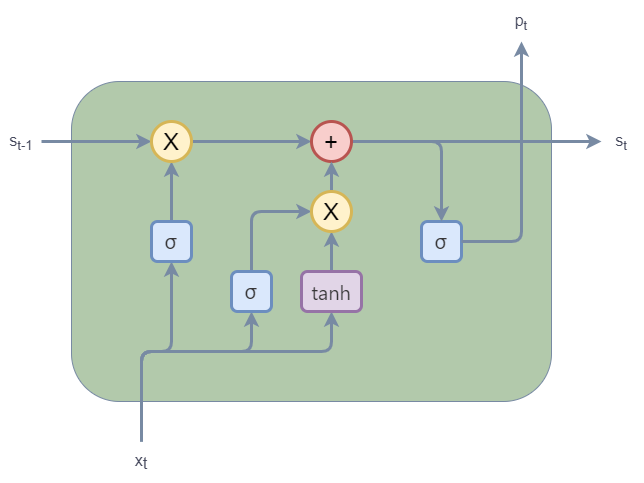

The diagram above was exported from draw.io. Its source (the exported page's mxGraphModel, read from the mxfile embedded in the PNG):
<mxGraphModel dx="657" dy="1131" grid="1" gridSize="10" guides="1" tooltips="1" connect="1" arrows="1" fold="1" page="1" pageScale="1" pageWidth="827" pageHeight="1169" math="0" shadow="0">
  <root>
    <mxCell id="0" />
    <mxCell id="MDFW_g1bZY92YeOooaLe-7" value="Background" parent="0" />
    <mxCell id="MDFW_g1bZY92YeOooaLe-8" value="" style="whiteSpace=wrap;html=1;fillColor=#B2C9AB;strokeColor=#788AA3;fontColor=#46495D;rounded=1;" parent="MDFW_g1bZY92YeOooaLe-7" vertex="1">
      <mxGeometry x="110" y="120" width="480" height="320" as="geometry" />
    </mxCell>
    <mxCell id="QiV0S7Ck5xI2XF0pxTpu-5" value="&lt;font&gt;&lt;span style=&quot;color: rgb(55 , 54 , 55)&quot;&gt;&lt;font style=&quot;font-size: 20px&quot;&gt;σ&lt;/font&gt;&lt;/span&gt;&lt;br&gt;&lt;/font&gt;" style="whiteSpace=wrap;html=1;fillColor=#dae8fc;strokeColor=#6c8ebf;rounded=1;strokeWidth=3;" vertex="1" parent="MDFW_g1bZY92YeOooaLe-7">
      <mxGeometry x="460" y="260" width="40" height="40" as="geometry" />
    </mxCell>
    <mxCell id="1" value="Foreground" parent="0" />
    <mxCell id="MDFW_g1bZY92YeOooaLe-15" style="edgeStyle=orthogonalEdgeStyle;orthogonalLoop=1;jettySize=auto;html=1;strokeColor=#788AA3;fontColor=#46495D;strokeWidth=3;" parent="1" source="MDFW_g1bZY92YeOooaLe-3" target="MDFW_g1bZY92YeOooaLe-13" edge="1">
      <mxGeometry relative="1" as="geometry" />
    </mxCell>
    <mxCell id="MDFW_g1bZY92YeOooaLe-3" value="&lt;font style=&quot;font-size: 16px&quot;&gt;s&lt;sub&gt;t-1&lt;/sub&gt;&lt;/font&gt;" style="text;html=1;strokeColor=none;fillColor=none;align=center;verticalAlign=middle;whiteSpace=wrap;fontColor=#46495D;rounded=1;strokeWidth=3;" parent="1" vertex="1">
      <mxGeometry x="40" y="160" width="40" height="40" as="geometry" />
    </mxCell>
    <mxCell id="MDFW_g1bZY92YeOooaLe-12" style="edgeStyle=orthogonalEdgeStyle;orthogonalLoop=1;jettySize=auto;html=1;strokeColor=#788AA3;fontColor=#46495D;strokeWidth=3;" parent="1" source="MDFW_g1bZY92YeOooaLe-5" target="MDFW_g1bZY92YeOooaLe-10" edge="1">
      <mxGeometry relative="1" as="geometry">
        <mxPoint x="180" y="430" as="targetPoint" />
      </mxGeometry>
    </mxCell>
    <mxCell id="MDFW_g1bZY92YeOooaLe-20" style="edgeStyle=orthogonalEdgeStyle;orthogonalLoop=1;jettySize=auto;html=1;strokeColor=#788AA3;fontColor=#46495D;strokeWidth=3;" parent="1" source="MDFW_g1bZY92YeOooaLe-5" target="MDFW_g1bZY92YeOooaLe-18" edge="1">
      <mxGeometry relative="1" as="geometry">
        <Array as="points">
          <mxPoint x="180" y="390" />
          <mxPoint x="290" y="390" />
        </Array>
      </mxGeometry>
    </mxCell>
    <mxCell id="MDFW_g1bZY92YeOooaLe-21" style="edgeStyle=orthogonalEdgeStyle;orthogonalLoop=1;jettySize=auto;html=1;strokeColor=#788AA3;fontColor=#46495D;strokeWidth=3;" parent="1" source="MDFW_g1bZY92YeOooaLe-5" target="MDFW_g1bZY92YeOooaLe-19" edge="1">
      <mxGeometry relative="1" as="geometry">
        <Array as="points">
          <mxPoint x="180" y="390" />
          <mxPoint x="370" y="390" />
        </Array>
      </mxGeometry>
    </mxCell>
    <mxCell id="MDFW_g1bZY92YeOooaLe-5" value="&lt;font style=&quot;font-size: 16px&quot;&gt;x&lt;/font&gt;&lt;sub style=&quot;font-size: 16px&quot;&gt;&lt;font style=&quot;font-size: 16px&quot;&gt;t&lt;/font&gt;&lt;br&gt;&lt;/sub&gt;" style="text;html=1;strokeColor=none;fillColor=none;align=center;verticalAlign=middle;whiteSpace=wrap;fontColor=#46495D;rounded=1;strokeWidth=3;" parent="1" vertex="1">
      <mxGeometry x="160" y="480" width="40" height="40" as="geometry" />
    </mxCell>
    <mxCell id="MDFW_g1bZY92YeOooaLe-14" style="edgeStyle=orthogonalEdgeStyle;orthogonalLoop=1;jettySize=auto;html=1;strokeColor=#788AA3;fontColor=#46495D;strokeWidth=3;" parent="1" source="MDFW_g1bZY92YeOooaLe-10" target="MDFW_g1bZY92YeOooaLe-13" edge="1">
      <mxGeometry relative="1" as="geometry">
        <Array as="points">
          <mxPoint x="210" y="230" />
          <mxPoint x="210" y="230" />
        </Array>
      </mxGeometry>
    </mxCell>
    <mxCell id="MDFW_g1bZY92YeOooaLe-10" value="&lt;font&gt;&lt;span style=&quot;color: rgb(55 , 54 , 55)&quot;&gt;&lt;font style=&quot;font-size: 20px&quot;&gt;σ&lt;/font&gt;&lt;/span&gt;&lt;br&gt;&lt;/font&gt;" style="whiteSpace=wrap;html=1;fillColor=#dae8fc;strokeColor=#6c8ebf;rounded=1;strokeWidth=3;" parent="1" vertex="1">
      <mxGeometry x="190" y="260" width="40" height="40" as="geometry" />
    </mxCell>
    <mxCell id="MDFW_g1bZY92YeOooaLe-17" style="edgeStyle=orthogonalEdgeStyle;orthogonalLoop=1;jettySize=auto;html=1;strokeColor=#788AA3;fontColor=#46495D;strokeWidth=3;" parent="1" source="MDFW_g1bZY92YeOooaLe-13" target="MDFW_g1bZY92YeOooaLe-16" edge="1">
      <mxGeometry relative="1" as="geometry" />
    </mxCell>
    <mxCell id="MDFW_g1bZY92YeOooaLe-13" value="&lt;font style=&quot;font-size: 24px&quot;&gt;X&lt;/font&gt;" style="ellipse;whiteSpace=wrap;html=1;fillColor=#fff2cc;strokeColor=#d6b656;rounded=1;strokeWidth=3;" parent="1" vertex="1">
      <mxGeometry x="190" y="160" width="40" height="40" as="geometry" />
    </mxCell>
    <mxCell id="MDFW_g1bZY92YeOooaLe-30" style="edgeStyle=orthogonalEdgeStyle;orthogonalLoop=1;jettySize=auto;html=1;entryX=0;entryY=0.5;entryDx=0;entryDy=0;strokeColor=#788AA3;fontColor=#46495D;strokeWidth=3;" parent="1" source="MDFW_g1bZY92YeOooaLe-16" target="MDFW_g1bZY92YeOooaLe-27" edge="1">
      <mxGeometry relative="1" as="geometry">
        <Array as="points">
          <mxPoint x="530" y="180" />
          <mxPoint x="530" y="180" />
        </Array>
      </mxGeometry>
    </mxCell>
    <mxCell id="MDFW_g1bZY92YeOooaLe-32" style="edgeStyle=orthogonalEdgeStyle;orthogonalLoop=1;jettySize=auto;html=1;entryX=0.5;entryY=0;entryDx=0;entryDy=0;strokeColor=#788AA3;fontColor=#46495D;strokeWidth=3;" parent="1" source="MDFW_g1bZY92YeOooaLe-16" edge="1">
      <mxGeometry relative="1" as="geometry">
        <mxPoint x="480" y="260" as="targetPoint" />
      </mxGeometry>
    </mxCell>
    <mxCell id="MDFW_g1bZY92YeOooaLe-16" value="&lt;font style=&quot;font-size: 24px&quot;&gt;+&lt;/font&gt;" style="ellipse;whiteSpace=wrap;html=1;fillColor=#f8cecc;strokeColor=#b85450;rounded=1;strokeWidth=3;" parent="1" vertex="1">
      <mxGeometry x="350" y="160" width="40" height="40" as="geometry" />
    </mxCell>
    <mxCell id="MDFW_g1bZY92YeOooaLe-25" style="edgeStyle=orthogonalEdgeStyle;orthogonalLoop=1;jettySize=auto;html=1;entryX=0;entryY=0.5;entryDx=0;entryDy=0;strokeColor=#788AA3;fontColor=#46495D;strokeWidth=3;" parent="1" source="MDFW_g1bZY92YeOooaLe-18" target="MDFW_g1bZY92YeOooaLe-23" edge="1">
      <mxGeometry relative="1" as="geometry">
        <Array as="points">
          <mxPoint x="290" y="250" />
        </Array>
      </mxGeometry>
    </mxCell>
    <mxCell id="MDFW_g1bZY92YeOooaLe-18" value="&lt;font&gt;&lt;span style=&quot;color: rgb(55 , 54 , 55)&quot;&gt;&lt;font style=&quot;font-size: 20px&quot;&gt;σ&lt;/font&gt;&lt;/span&gt;&lt;br&gt;&lt;/font&gt;" style="whiteSpace=wrap;html=1;fillColor=#dae8fc;strokeColor=#6c8ebf;rounded=1;strokeWidth=3;" parent="1" vertex="1">
      <mxGeometry x="270" y="310" width="40" height="40" as="geometry" />
    </mxCell>
    <mxCell id="MDFW_g1bZY92YeOooaLe-24" style="edgeStyle=orthogonalEdgeStyle;orthogonalLoop=1;jettySize=auto;html=1;entryX=0.5;entryY=1;entryDx=0;entryDy=0;strokeColor=#788AA3;fontColor=#46495D;strokeWidth=3;" parent="1" source="MDFW_g1bZY92YeOooaLe-19" target="MDFW_g1bZY92YeOooaLe-23" edge="1">
      <mxGeometry relative="1" as="geometry" />
    </mxCell>
    <mxCell id="MDFW_g1bZY92YeOooaLe-19" value="&lt;font&gt;&lt;font color=&quot;#373637&quot; face=&quot;source sans pro, roboto, san francisco, segoe ui, sans-serif&quot; style=&quot;font-size: 20px&quot;&gt;tanh&lt;/font&gt;&lt;br&gt;&lt;/font&gt;" style="whiteSpace=wrap;html=1;fillColor=#e1d5e7;strokeColor=#9673a6;rounded=1;strokeWidth=3;" parent="1" vertex="1">
      <mxGeometry x="340" y="310" width="60" height="40" as="geometry" />
    </mxCell>
    <mxCell id="MDFW_g1bZY92YeOooaLe-26" style="edgeStyle=orthogonalEdgeStyle;orthogonalLoop=1;jettySize=auto;html=1;strokeColor=#788AA3;fontColor=#46495D;strokeWidth=3;" parent="1" source="MDFW_g1bZY92YeOooaLe-23" target="MDFW_g1bZY92YeOooaLe-16" edge="1">
      <mxGeometry relative="1" as="geometry" />
    </mxCell>
    <mxCell id="MDFW_g1bZY92YeOooaLe-23" value="&lt;span style=&quot;font-size: 24px&quot;&gt;X&lt;/span&gt;" style="ellipse;whiteSpace=wrap;html=1;fillColor=#fff2cc;strokeColor=#d6b656;rounded=1;strokeWidth=3;" parent="1" vertex="1">
      <mxGeometry x="350" y="230" width="40" height="40" as="geometry" />
    </mxCell>
    <mxCell id="MDFW_g1bZY92YeOooaLe-27" value="&lt;font style=&quot;font-size: 16px&quot;&gt;s&lt;sub&gt;t&lt;/sub&gt;&lt;/font&gt;" style="text;html=1;strokeColor=none;fillColor=none;align=center;verticalAlign=middle;whiteSpace=wrap;fontColor=#46495D;rounded=1;strokeWidth=3;" parent="1" vertex="1">
      <mxGeometry x="640" y="160" width="40" height="40" as="geometry" />
    </mxCell>
    <mxCell id="MDFW_g1bZY92YeOooaLe-28" value="&lt;font style=&quot;font-size: 16px&quot;&gt;p&lt;sub&gt;t&lt;/sub&gt;&lt;/font&gt;" style="text;html=1;strokeColor=none;fillColor=none;align=center;verticalAlign=middle;whiteSpace=wrap;fontColor=#46495D;rounded=1;strokeWidth=3;" parent="1" vertex="1">
      <mxGeometry x="540" y="40" width="40" height="40" as="geometry" />
    </mxCell>
    <mxCell id="MDFW_g1bZY92YeOooaLe-42" style="edgeStyle=orthogonalEdgeStyle;orthogonalLoop=1;jettySize=auto;html=1;entryX=0.5;entryY=1;entryDx=0;entryDy=0;strokeColor=#788AA3;fontColor=#46495D;strokeWidth=3;exitX=1;exitY=0.5;exitDx=0;exitDy=0;" parent="1" source="QiV0S7Ck5xI2XF0pxTpu-5" target="MDFW_g1bZY92YeOooaLe-28" edge="1">
      <mxGeometry relative="1" as="geometry">
        <mxPoint x="500" y="380" as="sourcePoint" />
        <Array as="points">
          <mxPoint x="560" y="280" />
        </Array>
      </mxGeometry>
    </mxCell>
  </root>
</mxGraphModel>